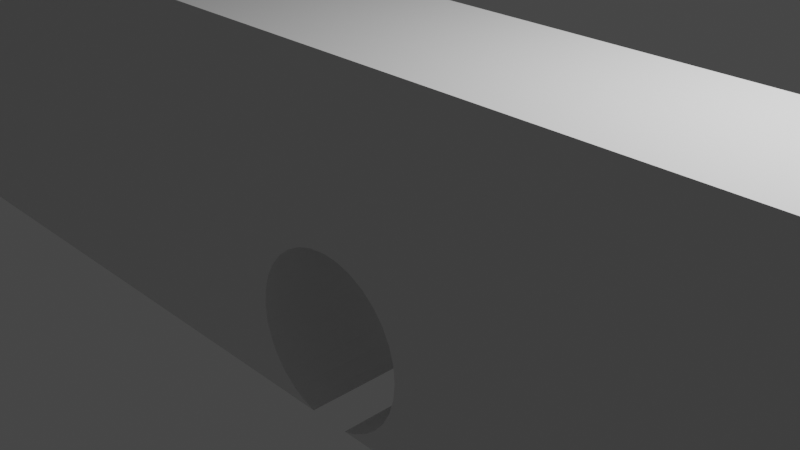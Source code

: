 # Source: obstacle1.blend  (saved by Blender 3.5.10; exported with 4.5.12 LTS)
import bpy
from mathutils import Matrix  # noqa: F401  (used for matrix-valued properties, if any)

bpy.ops.wm.read_factory_settings(use_empty=True)
scene = bpy.context.scene
scene.name = 'Scene'

# ---- collections
col_collection = bpy.data.collections.new('Collection'); scene.collection.children.link(col_collection)

# ---- materials (node trees are filled in below, after node groups)
mat_material = bpy.data.materials.new('Material')
mat_material.alpha_threshold = 0.0
mat_material.use_transparent_shadow = False
mat_material.roughness = 0.5
mat_material.line_color = (0.0, 0.0, 0.0, 1.0)

# ---- material node trees
mat_material.use_nodes = True; mat_material.node_tree.nodes.clear()
_N = mat_material.node_tree.nodes; _L = mat_material.node_tree.links
n0 = _N.new('ShaderNodeOutputMaterial'); n0.name = 'Material Output'; n0.location = (300, 300)
n1 = _N.new('ShaderNodeBsdfPrincipled'); n1.name = 'Principled BSDF'; n1.location = (10, 300)
n1.distribution = 'GGX'
n1.subsurface_method = 'RANDOM_WALK_SKIN'
n1.inputs[3].default_value = 1.45
n1.inputs[27].default_value = (0.0, 0.0, 0.0, 1.0)
n1.inputs[28].default_value = 1.0
_L.new(n1.outputs[0], n0.inputs[0])
n0.is_active_output = True

# ---- world
world_world = bpy.data.worlds.new('World'); scene.world = world_world
world_world.use_nodes = True; world_world.node_tree.nodes.clear()
_N = world_world.node_tree.nodes; _L = world_world.node_tree.links
n0 = _N.new('ShaderNodeOutputWorld'); n0.name = 'World Output'; n0.location = (300, 300)
n1 = _N.new('ShaderNodeBackground'); n1.name = 'Background'; n1.location = (10, 300)
n1.inputs[0].default_value = (0.05088, 0.05088, 0.05088, 1.0)
_L.new(n1.outputs[0], n0.inputs[0])
n0.is_active_output = True
world_world.color = (0.05088, 0.05088, 0.05088)
world_world.use_sun_shadow = False
world_world.sun_shadow_jitter_overblur = 0.0

# ---- cameras
cam_camera = bpy.data.cameras.new('Camera')
cam_camera.clip_end = 100.0
cam_camera.ortho_scale = 7.314

# ---- lights
light_light = bpy.data.lights.new('Light', 'POINT')
light_light.transmission_factor = 0.0
light_light.energy = 1000.0
light_light.shadow_soft_size = 0.1
light_light.shadow_maximum_resolution = 0.006
light_light.use_absolute_resolution = True

# ---- meshes
me_cube = bpy.data.meshes.new('Cube')
me_cube.from_pydata([(1.0, 1.0, 1.0), (1.0, 1.0, -1.0), (1.0, -1.0, 1.0), (1.0, -1.0, -1.0), (-1.0, 1.0, 1.0), (-1.0, 1.0, -1.0), (-1.0, -1.0, 1.0), (-1.0, -1.0, -1.0), (-0.1, -1.0, -0.5181), (-0.09808, -1.0, -0.6156), (-0.09808, -1.0, -0.4205), (-0.08315, -1.0, -0.7959), (-0.09239, -1.0, -0.7094), (-0.09239, -1.0, -0.3267), (-0.08315, -1.0, -0.2403), (-0.01951, -1.0, -0.02768), (-0.02509, -1.0, -1.0), (-0.03827, -1.0, -0.98), (-0.05556, -1.0, -0.9338), (-0.07071, -1.0, -0.8716), (-0.07071, -1.0, -0.1645), (-0.05556, -1.0, -0.1023), (-0.03827, -1.0, -0.05613), (0.01951, -1.0, -0.02768), (0.1, -1.0, -0.5181), (0.09808, -1.0, -0.6156), (0.09808, -1.0, -0.4205), (0.08315, -1.0, -0.7959), (0.09239, -1.0, -0.7094), (0.09239, -1.0, -0.3267), (0.08315, -1.0, -0.2403), (0.02509, -1.0, -1.0), (0.03827, -1.0, -0.98), (0.05556, -1.0, -0.9338), (0.07071, -1.0, -0.8716), (0.07071, -1.0, -0.1645), (0.05556, -1.0, -0.1023), (0.03827, -1.0, -0.05613), (0.0, -1.0, -0.01807), (-0.02509, 1.0, -1.0), (0.02509, 1.0, -1.0), (-0.1, 1.0, -0.5181), (-0.09808, 1.0, -0.6156), (-0.09808, 1.0, -0.4205), (-0.08315, 1.0, -0.7959), (-0.09239, 1.0, -0.7094), (-0.09239, 1.0, -0.3267), (-0.08315, 1.0, -0.2403), (-0.01951, 1.0, -0.02768), (-0.03827, 1.0, -0.98), (-0.05556, 1.0, -0.9338), (-0.07071, 1.0, -0.8716), (-0.07071, 1.0, -0.1645), (-0.05556, 1.0, -0.1023), (-0.03827, 1.0, -0.05613), (0.01951, 1.0, -0.02768), (0.1, 1.0, -0.5181), (0.09808, 1.0, -0.6156), (0.09808, 1.0, -0.4205), (0.08315, 1.0, -0.7959), (0.09239, 1.0, -0.7094), (0.09239, 1.0, -0.3267), (0.08315, 1.0, -0.2403), (0.03827, 1.0, -0.98), (0.05556, 1.0, -0.9338), (0.07071, 1.0, -0.8716), (0.07071, 1.0, -0.1645), (0.05556, 1.0, -0.1023), (0.03827, 1.0, -0.05613), (0.0, 1.0, -0.01807)], [], [(0, 4, 6, 2), (31, 3, 2, 6, 7, 16, 17, 18, 19, 11, 12, 9, 8, 10, 13, 14, 20, 21, 22, 15, 38, 23, 37, 36, 35, 30, 29, 26, 24, 25, 28, 27, 34, 33, 32), (7, 6, 4, 5), (40, 1, 3, 31), (7, 5, 39, 16), (1, 0, 2, 3), (39, 5, 4, 0, 1, 40, 63, 64, 65, 59, 60, 57, 56, 58, 61, 62, 66, 67, 68, 55, 69, 48, 54, 53, 52, 47, 46, 43, 41, 42, 45, 44, 51, 50, 49), (23, 38, 69, 55), (23, 55, 68, 37), (37, 68, 67, 36), (36, 67, 66, 35), (35, 66, 62, 30), (30, 62, 61, 29), (29, 61, 58, 26), (26, 58, 56, 24), (24, 56, 57, 25), (25, 57, 60, 28), (28, 60, 59, 27), (27, 59, 65, 34), (34, 65, 64, 33), (33, 64, 63, 32), (31, 32, 63, 40), (17, 16, 39, 49), (18, 17, 49, 50), (19, 18, 50, 51), (11, 19, 51, 44), (12, 11, 44, 45), (9, 12, 45, 42), (8, 9, 42, 41), (10, 8, 41, 43), (13, 10, 43, 46), (14, 13, 46, 47), (20, 14, 47, 52), (21, 20, 52, 53), (22, 21, 53, 54), (15, 22, 54, 48), (38, 15, 48, 69)])
_uv = me_cube.uv_layers.new(name='UVMap')
_uv.uv.foreach_set('vector', [0.625, 0.5, 0.875, 0.5, 0.875, 0.75, 0.625, 0.75, 0.375, 0.8719, 0.375, 0.75, 0.625, 0.75, 0.625, 1.0, 0.375, 1.0, 0.375, 0.8781, 0.3775, 0.8798, 0.3833, 0.8819, 0.391, 0.8838, 0.4005, 0.8854, 0.4113, 0.8865, 0.423, 0.8873, 0.4352, 0.8875, 0.4474, 0.8873, 0.4592, 0.8865, 0.47, 0.8854, 0.4794, 0.8838, 0.4872, 0.8819, 0.493, 0.8798, 0.4965, 0.8774, 0.4977, 0.875, 0.4965, 0.8726, 0.493, 0.8702, 0.4872, 0.8681, 0.4794, 0.8662, 0.47, 0.8646, 0.4592, 0.8635, 0.4474, 0.8627, 0.4352, 0.8625, 0.423, 0.8627, 0.4113, 0.8635, 0.4005, 0.8646, 0.391, 0.8662, 0.3833, 0.8681, 0.3775, 0.8702, 0.375, 0.0, 0.625, 0.0, 0.625, 0.25, 0.375, 0.25, 0.2531, 0.5, 0.375, 0.5, 0.375, 0.75, 0.2531, 0.75, 0.125, 0.75, 0.125, 0.5, 0.2469, 0.5, 0.2469, 0.75, 0.375, 0.5, 0.625, 0.5, 0.625, 0.75, 0.375, 0.75, 0.375, 0.3719, 0.375, 0.25, 0.625, 0.25, 0.625, 0.5, 0.375, 0.5, 0.375, 0.3781, 0.3775, 0.3798, 0.3833, 0.3819, 0.391, 0.3838, 0.4005, 0.3854, 0.4113, 0.3865, 0.423, 0.3873, 0.4352, 0.3875, 0.4474, 0.3873, 0.4592, 0.3865, 0.47, 0.3854, 0.4794, 0.3838, 0.4872, 0.3819, 0.493, 0.3798, 0.4965, 0.3774, 0.4977, 0.375, 0.4965, 0.3726, 0.493, 0.3702, 0.4872, 0.3681, 0.4794, 0.3662, 0.47, 0.3646, 0.4592, 0.3635, 0.4474, 0.3627, 0.4352, 0.3625, 0.423, 0.3627, 0.4113, 0.3635, 0.4005, 0.3646, 0.391, 0.3662, 0.3833, 0.3681, 0.3775, 0.3702, 0.9688, 0.781, 1.0, 0.781, 1.0, 0.7023, 0.9688, 0.7023, 0.9688, 0.781, 0.9688, 0.7023, 0.9375, 0.7023, 0.9375, 0.781, 0.9375, 0.781, 0.9375, 0.7023, 0.9062, 0.7023, 0.9062, 0.781, 0.9062, 0.781, 0.9062, 0.7023, 0.875, 0.7023, 0.875, 0.781, 0.875, 0.781, 0.875, 0.7023, 0.8438, 0.7023, 0.8438, 0.781, 0.8438, 0.781, 0.8438, 0.7023, 0.8125, 0.7023, 0.8125, 0.781, 0.8125, 0.781, 0.8125, 0.7023, 0.7812, 0.7023, 0.7812, 0.781, 0.7812, 0.781, 0.7812, 0.7023, 0.75, 0.7023, 0.75, 0.781, 0.75, 0.781, 0.75, 0.7023, 0.7188, 0.7023, 0.7188, 0.781, 0.7188, 0.781, 0.7188, 0.7023, 0.6875, 0.7023, 0.6875, 0.781, 0.6875, 0.781, 0.6875, 0.7023, 0.6562, 0.7023, 0.6562, 0.781, 0.6562, 0.781, 0.6562, 0.7023, 0.625, 0.7023, 0.625, 0.781, 0.625, 0.781, 0.625, 0.7023, 0.5938, 0.7023, 0.5938, 0.781, 0.5938, 0.781, 0.5938, 0.7023, 0.5625, 0.7023, 0.5625, 0.781, 0.5405, 0.781, 0.5625, 0.781, 0.5625, 0.7023, 0.5405, 0.7023, 0.4375, 0.781, 0.4595, 0.781, 0.4595, 0.7023, 0.4375, 0.7023, 0.4062, 0.781, 0.4375, 0.781, 0.4375, 0.7023, 0.4062, 0.7023, 0.375, 0.781, 0.4062, 0.781, 0.4062, 0.7023, 0.375, 0.7023, 0.3438, 0.781, 0.375, 0.781, 0.375, 0.7023, 0.3438, 0.7023, 0.3125, 0.781, 0.3438, 0.781, 0.3438, 0.7023, 0.3125, 0.7023, 0.2812, 0.781, 0.3125, 0.781, 0.3125, 0.7023, 0.2812, 0.7023, 0.25, 0.781, 0.2812, 0.781, 0.2812, 0.7023, 0.25, 0.7023, 0.2188, 0.781, 0.25, 0.781, 0.25, 0.7023, 0.2188, 0.7023, 0.1875, 0.781, 0.2188, 0.781, 0.2188, 0.7023, 0.1875, 0.7023, 0.1562, 0.781, 0.1875, 0.781, 0.1875, 0.7023, 0.1562, 0.7023, 0.125, 0.781, 0.1562, 0.781, 0.1562, 0.7023, 0.125, 0.7023, 0.09375, 0.781, 0.125, 0.781, 0.125, 0.7023, 0.09375, 0.7023, 0.0625, 0.781, 0.09375, 0.781, 0.09375, 0.7023, 0.0625, 0.7023, 0.03125, 0.781, 0.0625, 0.781, 0.0625, 0.7023, 0.03125, 0.7023, 0.0, 0.781, 0.03125, 0.781, 0.03125, 0.7023, 0.0, 0.7023])
me_cube.materials.append(mat_material)
me_cube.use_mirror_vertex_groups = False
me_cube.update()

# ---- objects
ob_cube = bpy.data.objects.new('Cube', me_cube)
ob_light = bpy.data.objects.new('Light', light_light)
ob_camera = bpy.data.objects.new('Camera', cam_camera)

# ---- transforms, parenting, visibility, modifiers, constraints
ob_cube.location = (0.0, 0.0, 0.0)
ob_cube.scale = (10.0, 1.0, 2.0)
ob_cube.lock_rotations_4d = False
ob_cube.empty_display_type = 'ARROWS'
ob_cube.lineart.crease_threshold = 0.0
ob_light.location = (4.076, 1.005, 5.904)
ob_light.rotation_euler = (0.6503, 0.05522, 1.866)
ob_light.lock_rotations_4d = False
ob_light.empty_display_type = 'ARROWS'
ob_light.color = (0.0, 0.0, 0.0, 0.0)
ob_light.lineart.crease_threshold = 0.0
ob_camera.location = (7.359, -6.926, 4.958)
ob_camera.rotation_euler = (1.109, 0.0, 0.8149)
ob_camera.lock_rotations_4d = False
ob_camera.empty_display_type = 'ARROWS'
ob_camera.color = (0.0, 0.0, 0.0, 0.0)
ob_camera.display_type = 'WIRE'
ob_camera.lineart.crease_threshold = 0.0

# ---- collection membership
col_collection.objects.link(ob_cube)
col_collection.objects.link(ob_light)
col_collection.objects.link(ob_camera)

# ---- scene / render settings (as saved in the file)
scene.camera = ob_camera
scene.frame_start = 1; scene.frame_end = 250; scene.frame_set(1)
scene.render.engine = 'BLENDER_EEVEE_NEXT'
scene.cycles.sampling_pattern = 'TABULATED_SOBOL'
scene.view_settings.view_transform = 'Filmic'
bpy.context.view_layer.update()
